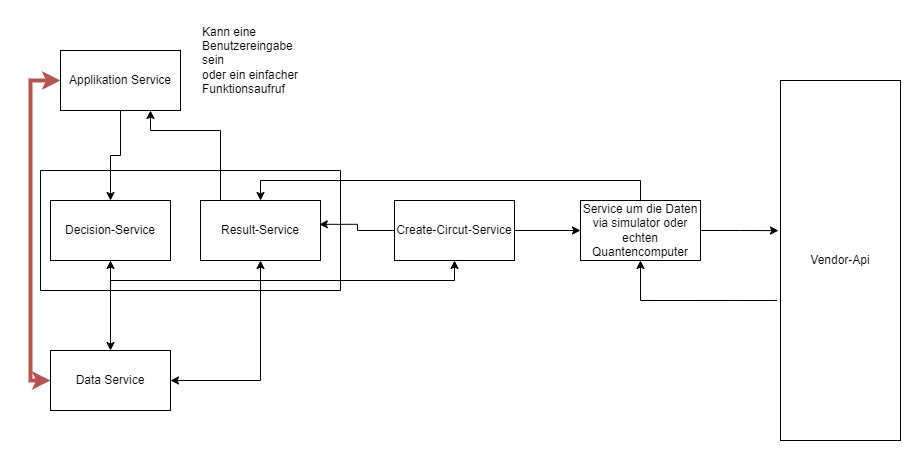

The diagram above was exported from draw.io. Its source (the exported page's mxGraphModel, read from the mxfile embedded in the PNG):
<mxGraphModel dx="1050" dy="549" grid="1" gridSize="10" guides="1" tooltips="1" connect="1" arrows="1" fold="1" page="1" pageScale="1" pageWidth="827" pageHeight="1169" math="0" shadow="0">
  <root>
    <mxCell id="0" />
    <mxCell id="1" parent="0" />
    <mxCell id="QrqNuIiHY1A30iDhFvHS-20" style="edgeStyle=orthogonalEdgeStyle;rounded=0;orthogonalLoop=1;jettySize=auto;html=1;entryX=0.5;entryY=0;entryDx=0;entryDy=0;" parent="1" source="QrqNuIiHY1A30iDhFvHS-1" target="QrqNuIiHY1A30iDhFvHS-2" edge="1">
      <mxGeometry relative="1" as="geometry" />
    </mxCell>
    <mxCell id="QrqNuIiHY1A30iDhFvHS-43" style="edgeStyle=orthogonalEdgeStyle;rounded=0;orthogonalLoop=1;jettySize=auto;html=1;exitX=0;exitY=0.5;exitDx=0;exitDy=0;entryX=0;entryY=0.5;entryDx=0;entryDy=0;startArrow=classic;startFill=1;fillColor=#f8cecc;strokeColor=#b85450;strokeWidth=4;" parent="1" source="QrqNuIiHY1A30iDhFvHS-1" target="QrqNuIiHY1A30iDhFvHS-7" edge="1">
      <mxGeometry relative="1" as="geometry" />
    </mxCell>
    <mxCell id="QrqNuIiHY1A30iDhFvHS-1" value="Applikation Service" style="rounded=0;whiteSpace=wrap;html=1;" parent="1" vertex="1">
      <mxGeometry x="80" y="40" width="120" height="60" as="geometry" />
    </mxCell>
    <mxCell id="QrqNuIiHY1A30iDhFvHS-25" style="edgeStyle=orthogonalEdgeStyle;rounded=0;orthogonalLoop=1;jettySize=auto;html=1;entryX=0.5;entryY=1;entryDx=0;entryDy=0;exitX=0.5;exitY=1;exitDx=0;exitDy=0;" parent="1" source="QrqNuIiHY1A30iDhFvHS-2" target="QrqNuIiHY1A30iDhFvHS-4" edge="1">
      <mxGeometry relative="1" as="geometry">
        <mxPoint x="200" y="320" as="sourcePoint" />
        <mxPoint x="484" y="340" as="targetPoint" />
      </mxGeometry>
    </mxCell>
    <mxCell id="QrqNuIiHY1A30iDhFvHS-41" style="edgeStyle=orthogonalEdgeStyle;rounded=0;orthogonalLoop=1;jettySize=auto;html=1;entryX=0.5;entryY=0;entryDx=0;entryDy=0;startArrow=classic;startFill=1;" parent="1" source="QrqNuIiHY1A30iDhFvHS-2" target="QrqNuIiHY1A30iDhFvHS-7" edge="1">
      <mxGeometry relative="1" as="geometry" />
    </mxCell>
    <mxCell id="QrqNuIiHY1A30iDhFvHS-2" value="Decision-Service" style="rounded=0;whiteSpace=wrap;html=1;" parent="1" vertex="1">
      <mxGeometry x="70" y="190" width="120" height="60" as="geometry" />
    </mxCell>
    <mxCell id="QrqNuIiHY1A30iDhFvHS-35" style="edgeStyle=orthogonalEdgeStyle;rounded=0;orthogonalLoop=1;jettySize=auto;html=1;entryX=1;entryY=0.5;entryDx=0;entryDy=0;exitX=0.5;exitY=1;exitDx=0;exitDy=0;startArrow=classic;startFill=1;" parent="1" source="QrqNuIiHY1A30iDhFvHS-3" target="QrqNuIiHY1A30iDhFvHS-7" edge="1">
      <mxGeometry relative="1" as="geometry" />
    </mxCell>
    <mxCell id="QrqNuIiHY1A30iDhFvHS-37" style="edgeStyle=orthogonalEdgeStyle;rounded=0;orthogonalLoop=1;jettySize=auto;html=1;entryX=0.75;entryY=1;entryDx=0;entryDy=0;exitX=0.25;exitY=0;exitDx=0;exitDy=0;" parent="1" source="QrqNuIiHY1A30iDhFvHS-3" target="QrqNuIiHY1A30iDhFvHS-1" edge="1">
      <mxGeometry relative="1" as="geometry">
        <mxPoint x="240" y="140" as="sourcePoint" />
        <Array as="points">
          <mxPoint x="240" y="190" />
          <mxPoint x="240" y="120" />
          <mxPoint x="170" y="120" />
        </Array>
      </mxGeometry>
    </mxCell>
    <mxCell id="QrqNuIiHY1A30iDhFvHS-3" value="Result-Service" style="rounded=0;whiteSpace=wrap;html=1;" parent="1" vertex="1">
      <mxGeometry x="220" y="190" width="120" height="60" as="geometry" />
    </mxCell>
    <mxCell id="QrqNuIiHY1A30iDhFvHS-31" value="" style="edgeStyle=orthogonalEdgeStyle;rounded=0;orthogonalLoop=1;jettySize=auto;html=1;" parent="1" source="QrqNuIiHY1A30iDhFvHS-4" target="QrqNuIiHY1A30iDhFvHS-5" edge="1">
      <mxGeometry relative="1" as="geometry" />
    </mxCell>
    <mxCell id="QrqNuIiHY1A30iDhFvHS-4" value="Create-Circut-Service" style="rounded=0;whiteSpace=wrap;html=1;" parent="1" vertex="1">
      <mxGeometry x="414" y="190" width="120" height="60" as="geometry" />
    </mxCell>
    <mxCell id="QrqNuIiHY1A30iDhFvHS-5" value="Service um die Daten via simulator oder echten Quantencomputer" style="rounded=0;whiteSpace=wrap;html=1;" parent="1" vertex="1">
      <mxGeometry x="600" y="190" width="120" height="60" as="geometry" />
    </mxCell>
    <mxCell id="QrqNuIiHY1A30iDhFvHS-39" style="edgeStyle=orthogonalEdgeStyle;rounded=0;orthogonalLoop=1;jettySize=auto;html=1;entryX=0.5;entryY=0;entryDx=0;entryDy=0;exitX=0.5;exitY=0;exitDx=0;exitDy=0;" parent="1" source="QrqNuIiHY1A30iDhFvHS-5" target="QrqNuIiHY1A30iDhFvHS-3" edge="1">
      <mxGeometry relative="1" as="geometry" />
    </mxCell>
    <mxCell id="QrqNuIiHY1A30iDhFvHS-6" value="Vendor-Api" style="rounded=0;whiteSpace=wrap;html=1;direction=south;" parent="1" vertex="1">
      <mxGeometry x="800" y="70" width="120" height="360" as="geometry" />
    </mxCell>
    <mxCell id="QrqNuIiHY1A30iDhFvHS-7" value="Data Service" style="rounded=0;whiteSpace=wrap;html=1;" parent="1" vertex="1">
      <mxGeometry x="70" y="340" width="120" height="60" as="geometry" />
    </mxCell>
    <mxCell id="QrqNuIiHY1A30iDhFvHS-19" value="" style="swimlane;startSize=0;" parent="1" vertex="1">
      <mxGeometry x="60" y="160" width="300" height="120" as="geometry">
        <mxRectangle x="60" y="160" width="50" height="40" as="alternateBounds" />
      </mxGeometry>
    </mxCell>
    <mxCell id="QrqNuIiHY1A30iDhFvHS-21" value="Kann eine Benutzereingabe sein&lt;br&gt;oder ein einfacher Funktionsaufruf" style="text;html=1;strokeColor=none;fillColor=none;align=left;verticalAlign=middle;whiteSpace=wrap;rounded=0;" parent="1" vertex="1">
      <mxGeometry x="220" y="10" width="110" height="80" as="geometry" />
    </mxCell>
    <mxCell id="QrqNuIiHY1A30iDhFvHS-26" style="edgeStyle=orthogonalEdgeStyle;rounded=0;orthogonalLoop=1;jettySize=auto;html=1;entryX=0.99;entryY=0.397;entryDx=0;entryDy=0;entryPerimeter=0;" parent="1" source="QrqNuIiHY1A30iDhFvHS-4" target="QrqNuIiHY1A30iDhFvHS-3" edge="1">
      <mxGeometry relative="1" as="geometry" />
    </mxCell>
    <mxCell id="QrqNuIiHY1A30iDhFvHS-28" style="edgeStyle=orthogonalEdgeStyle;rounded=0;orthogonalLoop=1;jettySize=auto;html=1;entryX=0.417;entryY=1.017;entryDx=0;entryDy=0;entryPerimeter=0;" parent="1" source="QrqNuIiHY1A30iDhFvHS-5" target="QrqNuIiHY1A30iDhFvHS-6" edge="1">
      <mxGeometry relative="1" as="geometry" />
    </mxCell>
    <mxCell id="QrqNuIiHY1A30iDhFvHS-32" style="edgeStyle=orthogonalEdgeStyle;rounded=0;orthogonalLoop=1;jettySize=auto;html=1;entryX=0.5;entryY=1;entryDx=0;entryDy=0;exitX=0.611;exitY=1.03;exitDx=0;exitDy=0;exitPerimeter=0;" parent="1" source="QrqNuIiHY1A30iDhFvHS-6" target="QrqNuIiHY1A30iDhFvHS-5" edge="1">
      <mxGeometry relative="1" as="geometry">
        <mxPoint x="786.44" y="290" as="sourcePoint" />
        <mxPoint x="630" y="293.78" as="targetPoint" />
      </mxGeometry>
    </mxCell>
  </root>
</mxGraphModel>